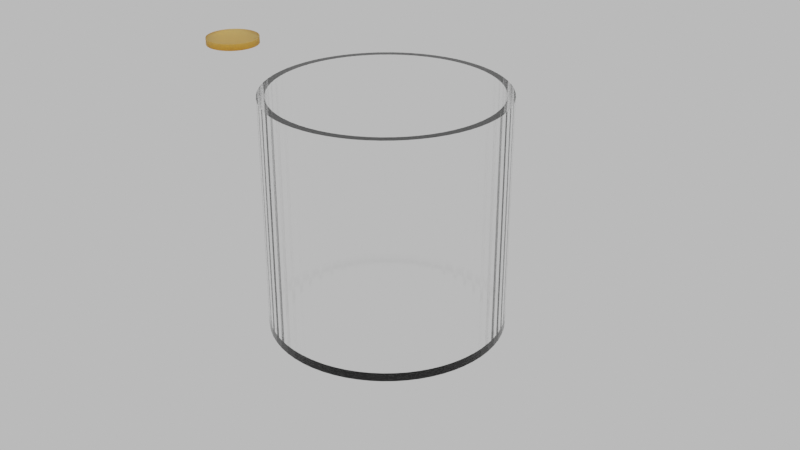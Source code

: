 # Source: jar.blend  (saved by Blender 3.6.13; exported with 4.5.12 LTS)
import bpy
from mathutils import Matrix  # noqa: F401  (used for matrix-valued properties, if any)

bpy.ops.wm.read_factory_settings(use_empty=True)
scene = bpy.context.scene
scene.name = 'Scene'

# ---- collections
col_collection = bpy.data.collections.new('Collection'); scene.collection.children.link(col_collection)

# ---- materials (node trees are filled in below, after node groups)
mat_material_001 = bpy.data.materials.new('Material.001')
mat_material_002 = bpy.data.materials.new('Material.002')

# ---- material node trees
mat_material_001.use_nodes = True; mat_material_001.node_tree.nodes.clear()
_N = mat_material_001.node_tree.nodes; _L = mat_material_001.node_tree.links
n0 = _N.new('ShaderNodeOutputMaterial'); n0.name = 'Material Output'; n0.location = (300, 300)
n1 = _N.new('ShaderNodeBsdfGlass'); n1.name = 'Glass BSDF'; n1.location = (10, 300)
n1.distribution = 'BECKMANN'
n1.inputs[1].default_value = 0.09928
n1.inputs[2].default_value = 1.45
_L.new(n1.outputs[0], n0.inputs[0])
n0.is_active_output = True
mat_material_002.use_nodes = True; mat_material_002.node_tree.nodes.clear()
_N = mat_material_002.node_tree.nodes; _L = mat_material_002.node_tree.links
n0 = _N.new('ShaderNodeOutputMaterial'); n0.name = 'Material Output'; n0.location = (300, 300)
n1 = _N.new('ShaderNodeBsdfGlass'); n1.name = 'Glass BSDF'; n1.location = (10, 300)
n1.distribution = 'BECKMANN'
n1.inputs[0].default_value = (1.0, 0.8199, 0.4795, 1.0)
n1.inputs[1].default_value = 0.5
n1.inputs[2].default_value = 1.45
_L.new(n1.outputs[0], n0.inputs[0])
n0.is_active_output = True

# ---- world
world_world = bpy.data.worlds.new('World'); scene.world = world_world
world_world.use_nodes = True; world_world.node_tree.nodes.clear()
_N = world_world.node_tree.nodes; _L = world_world.node_tree.links
n0 = _N.new('ShaderNodeOutputWorld'); n0.name = 'World Output'; n0.location = (300, 300)
n1 = _N.new('ShaderNodeBackground'); n1.name = 'Background'; n1.location = (10, 300)
n2 = _N.new('ShaderNodeHueSaturation'); n2.name = 'Hue/Saturation/Value'; n2.location = (-180, 262)
n2.inputs[4].default_value = (0.6098, 0.6098, 0.6098, 1.0)
_L.new(n1.outputs[0], n0.inputs[0])
_L.new(n2.outputs[0], n1.inputs[0])
n0.is_active_output = True
world_world.color = (0.05088, 0.05088, 0.05088)
world_world.use_sun_shadow = False
world_world.sun_shadow_jitter_overblur = 0.0

# ---- cameras
cam_camera = bpy.data.cameras.new('Camera')
cam_camera.clip_end = 100.0
cam_camera.ortho_scale = 7.314

# ---- lights
light_light = bpy.data.lights.new('Light', 'POINT')
light_light.transmission_factor = 0.0
light_light.energy = 1000.0
light_light.shadow_soft_size = 0.1
light_light.shadow_maximum_resolution = 0.006
light_light.use_absolute_resolution = True

# ---- meshes
me_cylinder_001 = bpy.data.meshes.new('Cylinder.001')
me_cylinder_001.from_pydata([(0.0, 0.1, -0.1), (0.0, 0.1, 0.1), (0.009802, 0.09952, -0.1), (0.009802, 0.09952, 0.1), (0.01951, 0.09808, -0.1), (0.01951, 0.09808, 0.1), (0.02903, 0.09569, -0.1), (0.02903, 0.09569, 0.1), (0.03827, 0.09239, -0.1), (0.03827, 0.09239, 0.1), (0.04714, 0.08819, -0.1), (0.04714, 0.08819, 0.1), (0.05556, 0.08315, -0.1), (0.05556, 0.08315, 0.1), (0.06344, 0.0773, -0.1), (0.06344, 0.0773, 0.1), (0.07071, 0.07071, -0.1), (0.07071, 0.07071, 0.1), (0.0773, 0.06344, -0.1), (0.0773, 0.06344, 0.1), (0.08315, 0.05556, -0.1), (0.08315, 0.05556, 0.1), (0.08819, 0.04714, -0.1), (0.08819, 0.04714, 0.1), (0.09239, 0.03827, -0.1), (0.09239, 0.03827, 0.1), (0.09569, 0.02903, -0.1), (0.09569, 0.02903, 0.1), (0.09808, 0.01951, -0.1), (0.09808, 0.01951, 0.1), (0.09952, 0.009802, -0.1), (0.09952, 0.009802, 0.1), (0.1, 0.0, -0.1), (0.1, 0.0, 0.1), (0.09952, -0.009802, -0.1), (0.09952, -0.009802, 0.1), (0.09808, -0.01951, -0.1), (0.09808, -0.01951, 0.1), (0.09569, -0.02903, -0.1), (0.09569, -0.02903, 0.1), (0.09239, -0.03827, -0.1), (0.09239, -0.03827, 0.1), (0.08819, -0.04714, -0.1), (0.08819, -0.04714, 0.1), (0.08315, -0.05556, -0.1), (0.08315, -0.05556, 0.1), (0.0773, -0.06344, -0.1), (0.0773, -0.06344, 0.1), (0.07071, -0.07071, -0.1), (0.07071, -0.07071, 0.1), (0.06344, -0.0773, -0.1), (0.06344, -0.0773, 0.1), (0.05556, -0.08315, -0.1), (0.05556, -0.08315, 0.1), (0.04714, -0.08819, -0.1), (0.04714, -0.08819, 0.1), (0.03827, -0.09239, -0.1), (0.03827, -0.09239, 0.1), (0.02903, -0.09569, -0.1), (0.02903, -0.09569, 0.1), (0.01951, -0.09808, -0.1), (0.01951, -0.09808, 0.1), (0.009802, -0.09952, -0.1), (0.009802, -0.09952, 0.1), (0.0, -0.1, -0.1), (0.0, -0.1, 0.1), (-0.009802, -0.09952, -0.1), (-0.009802, -0.09952, 0.1), (-0.01951, -0.09808, -0.1), (-0.01951, -0.09808, 0.1), (-0.02903, -0.09569, -0.1), (-0.02903, -0.09569, 0.1), (-0.03827, -0.09239, -0.1), (-0.03827, -0.09239, 0.1), (-0.04714, -0.08819, -0.1), (-0.04714, -0.08819, 0.1), (-0.05556, -0.08315, -0.1), (-0.05556, -0.08315, 0.1), (-0.06344, -0.0773, -0.1), (-0.06344, -0.0773, 0.1), (-0.07071, -0.07071, -0.1), (-0.07071, -0.07071, 0.1), (-0.0773, -0.06344, -0.1), (-0.0773, -0.06344, 0.1), (-0.08315, -0.05556, -0.1), (-0.08315, -0.05556, 0.1), (-0.08819, -0.04714, -0.1), (-0.08819, -0.04714, 0.1), (-0.09239, -0.03827, -0.1), (-0.09239, -0.03827, 0.1), (-0.09569, -0.02903, -0.1), (-0.09569, -0.02903, 0.1), (-0.09808, -0.01951, -0.1), (-0.09808, -0.01951, 0.1), (-0.09952, -0.009802, -0.1), (-0.09952, -0.009802, 0.1), (-0.1, 0.0, -0.1), (-0.1, 0.0, 0.1), (-0.09952, 0.009802, -0.1), (-0.09952, 0.009802, 0.1), (-0.09808, 0.01951, -0.1), (-0.09808, 0.01951, 0.1), (-0.09569, 0.02903, -0.1), (-0.09569, 0.02903, 0.1), (-0.09239, 0.03827, -0.1), (-0.09239, 0.03827, 0.1), (-0.08819, 0.04714, -0.1), (-0.08819, 0.04714, 0.1), (-0.08315, 0.05556, -0.1), (-0.08315, 0.05556, 0.1), (-0.0773, 0.06344, -0.1), (-0.0773, 0.06344, 0.1), (-0.07071, 0.07071, -0.1), (-0.07071, 0.07071, 0.1), (-0.06344, 0.0773, -0.1), (-0.06344, 0.0773, 0.1), (-0.05556, 0.08315, -0.1), (-0.05556, 0.08315, 0.1), (-0.04714, 0.08819, -0.1), (-0.04714, 0.08819, 0.1), (-0.03827, 0.09239, -0.1), (-0.03827, 0.09239, 0.1), (-0.02903, 0.09569, -0.1), (-0.02903, 0.09569, 0.1), (-0.01951, 0.09808, -0.1), (-0.01951, 0.09808, 0.1), (-0.009802, 0.09952, -0.1), (-0.009802, 0.09952, 0.1), (-0.009174, 0.09314, -0.09524), (-0.01826, 0.09179, -0.09524), (-0.02717, 0.08956, -0.09524), (-0.03582, 0.08647, -0.09524), (-0.04412, 0.08254, -0.09524), (-0.052, 0.07782, -0.09524), (-0.05937, 0.07235, -0.09524), (-0.06618, 0.06618, -0.09524), (-0.07235, 0.05937, -0.09524), (-0.07782, 0.052, -0.09524), (-0.08254, 0.04412, -0.09524), (-0.08647, 0.03582, -0.09524), (-0.08956, 0.02717, -0.09524), (-0.09179, 0.01826, -0.09524), (-0.09314, 0.009174, -0.09524), (-0.09359, 0.0, -0.09524), (-0.09314, -0.009174, -0.09524), (-0.09179, -0.01826, -0.09524), (-0.08956, -0.02717, -0.09524), (-0.08647, -0.03582, -0.09524), (-0.08254, -0.04412, -0.09524), (-0.07782, -0.052, -0.09524), (-0.07235, -0.05937, -0.09524), (-0.06618, -0.06618, -0.09524), (-0.05937, -0.07235, -0.09524), (-0.052, -0.07782, -0.09524), (-0.04412, -0.08254, -0.09524), (-0.03582, -0.08647, -0.09524), (-0.02717, -0.08956, -0.09524), (-0.01826, -0.09179, -0.09524), (-0.009174, -0.09314, -0.09524), (0.0, -0.09359, -0.09524), (0.009174, -0.09314, -0.09524), (0.01826, -0.09179, -0.09524), (0.02717, -0.08956, -0.09524), (0.03582, -0.08647, -0.09524), (0.04412, -0.08254, -0.09524), (0.052, -0.07782, -0.09524), (0.05937, -0.07235, -0.09524), (0.06618, -0.06618, -0.09524), (0.07235, -0.05937, -0.09524), (0.07782, -0.052, -0.09524), (0.08254, -0.04412, -0.09524), (0.08647, -0.03582, -0.09524), (0.08956, -0.02717, -0.09524), (0.09179, -0.01826, -0.09524), (0.09314, -0.009174, -0.09524), (0.09359, 0.0, -0.09524), (0.09314, 0.009174, -0.09524), (0.09179, 0.01826, -0.09524), (0.08956, 0.02717, -0.09524), (0.08647, 0.03582, -0.09524), (0.08254, 0.04412, -0.09524), (0.07782, 0.052, -0.09524), (0.07235, 0.05937, -0.09524), (0.06618, 0.06618, -0.09524), (0.05937, 0.07235, -0.09524), (0.052, 0.07782, -0.09524), (0.04412, 0.08254, -0.09524), (0.03582, 0.08647, -0.09524), (0.02717, 0.08956, -0.09524), (0.01826, 0.09179, -0.09524), (0.009174, 0.09314, -0.09524), (0.0, 0.09359, -0.09524), (0.009174, 0.09314, 0.1), (0.009802, 0.09952, 0.1), (0.0, 0.1, 0.1), (0.0, 0.09359, 0.1), (0.01826, 0.09179, 0.1), (0.01951, 0.09808, 0.1), (0.02717, 0.08956, 0.1), (0.02903, 0.09569, 0.1), (0.03582, 0.08647, 0.1), (0.03827, 0.09239, 0.1), (0.04412, 0.08254, 0.1), (0.04714, 0.08819, 0.1), (0.052, 0.07782, 0.1), (0.05556, 0.08315, 0.1), (0.05937, 0.07235, 0.1), (0.06344, 0.0773, 0.1), (0.06618, 0.06618, 0.1), (0.07071, 0.07071, 0.1), (0.07235, 0.05937, 0.1), (0.0773, 0.06344, 0.1), (0.07782, 0.052, 0.1), (0.08315, 0.05556, 0.1), (0.08254, 0.04412, 0.1), (0.08819, 0.04714, 0.1), (0.08647, 0.03582, 0.1), (0.09239, 0.03827, 0.1), (0.08956, 0.02717, 0.1), (0.09569, 0.02903, 0.1), (0.09179, 0.01826, 0.1), (0.09808, 0.01951, 0.1), (0.09314, 0.009174, 0.1), (0.09952, 0.009802, 0.1), (0.09359, 0.0, 0.1), (0.1, 0.0, 0.1), (0.09314, -0.009174, 0.1), (0.09952, -0.009802, 0.1), (0.09179, -0.01826, 0.1), (0.09808, -0.01951, 0.1), (0.08956, -0.02717, 0.1), (0.09569, -0.02903, 0.1), (0.08647, -0.03582, 0.1), (0.09239, -0.03827, 0.1), (0.08254, -0.04412, 0.1), (0.08819, -0.04714, 0.1), (0.07782, -0.052, 0.1), (0.08315, -0.05556, 0.1), (0.07235, -0.05937, 0.1), (0.0773, -0.06344, 0.1), (0.06618, -0.06618, 0.1), (0.07071, -0.07071, 0.1), (0.05937, -0.07235, 0.1), (0.06344, -0.0773, 0.1), (0.052, -0.07782, 0.1), (0.05556, -0.08315, 0.1), (0.04412, -0.08254, 0.1), (0.04714, -0.08819, 0.1), (0.03582, -0.08647, 0.1), (0.03827, -0.09239, 0.1), (0.02717, -0.08956, 0.1), (0.02903, -0.09569, 0.1), (0.01826, -0.09179, 0.1), (0.01951, -0.09808, 0.1), (0.009174, -0.09314, 0.1), (0.009802, -0.09952, 0.1), (0.0, -0.09359, 0.1), (0.0, -0.1, 0.1), (-0.009174, -0.09314, 0.1), (-0.009802, -0.09952, 0.1), (-0.01826, -0.09179, 0.1), (-0.01951, -0.09808, 0.1), (-0.02717, -0.08956, 0.1), (-0.02903, -0.09569, 0.1), (-0.03582, -0.08647, 0.1), (-0.03827, -0.09239, 0.1), (-0.04412, -0.08254, 0.1), (-0.04714, -0.08819, 0.1), (-0.052, -0.07782, 0.1), (-0.05556, -0.08315, 0.1), (-0.05937, -0.07235, 0.1), (-0.06344, -0.0773, 0.1), (-0.06618, -0.06618, 0.1), (-0.07071, -0.07071, 0.1), (-0.07235, -0.05937, 0.1), (-0.0773, -0.06344, 0.1), (-0.07782, -0.052, 0.1), (-0.08315, -0.05556, 0.1), (-0.08254, -0.04412, 0.1), (-0.08819, -0.04714, 0.1), (-0.08647, -0.03582, 0.1), (-0.09239, -0.03827, 0.1), (-0.08956, -0.02717, 0.1), (-0.09569, -0.02903, 0.1), (-0.09179, -0.01826, 0.1), (-0.09808, -0.01951, 0.1), (-0.09314, -0.009174, 0.1), (-0.09952, -0.009802, 0.1), (-0.09359, 0.0, 0.1), (-0.1, 0.0, 0.1), (-0.09314, 0.009174, 0.1), (-0.09952, 0.009802, 0.1), (-0.09179, 0.01826, 0.1), (-0.09808, 0.01951, 0.1), (-0.08956, 0.02717, 0.1), (-0.09569, 0.02903, 0.1), (-0.08647, 0.03582, 0.1), (-0.09239, 0.03827, 0.1), (-0.08254, 0.04412, 0.1), (-0.08819, 0.04714, 0.1), (-0.07782, 0.052, 0.1), (-0.08315, 0.05556, 0.1), (-0.07235, 0.05937, 0.1), (-0.0773, 0.06344, 0.1), (-0.06618, 0.06618, 0.1), (-0.07071, 0.07071, 0.1), (-0.05937, 0.07235, 0.1), (-0.06344, 0.0773, 0.1), (-0.052, 0.07782, 0.1), (-0.05556, 0.08315, 0.1), (-0.04412, 0.08254, 0.1), (-0.04714, 0.08819, 0.1), (-0.03582, 0.08647, 0.1), (-0.03827, 0.09239, 0.1), (-0.02717, 0.08956, 0.1), (-0.02903, 0.09569, 0.1), (-0.01826, 0.09179, 0.1), (-0.01951, 0.09808, 0.1), (-0.009174, 0.09314, 0.1), (-0.009802, 0.09952, 0.1)], [], [(0, 1, 3, 2), (2, 3, 5, 4), (4, 5, 7, 6), (6, 7, 9, 8), (8, 9, 11, 10), (10, 11, 13, 12), (12, 13, 15, 14), (14, 15, 17, 16), (16, 17, 19, 18), (18, 19, 21, 20), (20, 21, 23, 22), (22, 23, 25, 24), (24, 25, 27, 26), (26, 27, 29, 28), (28, 29, 31, 30), (30, 31, 33, 32), (32, 33, 35, 34), (34, 35, 37, 36), (36, 37, 39, 38), (38, 39, 41, 40), (40, 41, 43, 42), (42, 43, 45, 44), (44, 45, 47, 46), (46, 47, 49, 48), (48, 49, 51, 50), (50, 51, 53, 52), (52, 53, 55, 54), (54, 55, 57, 56), (56, 57, 59, 58), (58, 59, 61, 60), (60, 61, 63, 62), (62, 63, 65, 64), (64, 65, 67, 66), (66, 67, 69, 68), (68, 69, 71, 70), (70, 71, 73, 72), (72, 73, 75, 74), (74, 75, 77, 76), (76, 77, 79, 78), (78, 79, 81, 80), (80, 81, 83, 82), (82, 83, 85, 84), (84, 85, 87, 86), (86, 87, 89, 88), (88, 89, 91, 90), (90, 91, 93, 92), (92, 93, 95, 94), (94, 95, 97, 96), (96, 97, 99, 98), (98, 99, 101, 100), (100, 101, 103, 102), (102, 103, 105, 104), (104, 105, 107, 106), (106, 107, 109, 108), (108, 109, 111, 110), (110, 111, 113, 112), (112, 113, 115, 114), (114, 115, 117, 116), (116, 117, 119, 118), (118, 119, 121, 120), (120, 121, 123, 122), (122, 123, 125, 124), (63, 61, 253, 255), (124, 125, 127, 126), (126, 127, 1, 0), (0, 2, 4, 6, 8, 10, 12, 14, 16, 18, 20, 22, 24, 26, 28, 30, 32, 34, 36, 38, 40, 42, 44, 46, 48, 50, 52, 54, 56, 58, 60, 62, 64, 66, 68, 70, 72, 74, 76, 78, 80, 82, 84, 86, 88, 90, 92, 94, 96, 98, 100, 102, 104, 106, 108, 110, 112, 114, 116, 118, 120, 122, 124, 126), (5, 3, 193, 197), (11, 9, 201, 203), (81, 79, 271, 273), (29, 27, 219, 221), (99, 97, 289, 291), (47, 45, 237, 239), (117, 115, 307, 309), (65, 63, 255, 257), (13, 11, 203, 205), (83, 81, 273, 275), (31, 29, 221, 223), (101, 99, 291, 293), (49, 47, 239, 241), (119, 117, 309, 311), (67, 65, 257, 259), (15, 13, 205, 207), (85, 83, 275, 277), (33, 31, 223, 225), (103, 101, 293, 295), (51, 49, 241, 243), (121, 119, 311, 313), (69, 67, 259, 261), (17, 15, 207, 209), (87, 85, 277, 279), (35, 33, 225, 227), (105, 103, 295, 297), (53, 51, 243, 245), (123, 121, 313, 315), (71, 69, 261, 263), (19, 17, 209, 211), (89, 87, 279, 281), (37, 35, 227, 229), (107, 105, 297, 299), (55, 53, 245, 247), (125, 123, 315, 317), (73, 71, 263, 265), (21, 19, 211, 213), (91, 89, 281, 283), (39, 37, 229, 231), (109, 107, 299, 301), (212, 210, 182, 181), (57, 55, 247, 249), (127, 125, 317, 319), (75, 73, 265, 267), (23, 21, 213, 215), (93, 91, 283, 285), (41, 39, 231, 233), (111, 109, 301, 303), (59, 57, 249, 251), (190, 191, 128, 129, 130, 131, 132, 133, 134, 135, 136, 137, 138, 139, 140, 141, 142, 143, 144, 145, 146, 147, 148, 149, 150, 151, 152, 153, 154, 155, 156, 157, 158, 159, 160, 161, 162, 163, 164, 165, 166, 167, 168, 169, 170, 171, 172, 173, 174, 175, 176, 177, 178, 179, 180, 181, 182, 183, 184, 185, 186, 187, 188, 189), (1, 127, 319, 194), (77, 75, 267, 269), (25, 23, 215, 217), (95, 93, 285, 287), (43, 41, 233, 235), (113, 111, 303, 305), (61, 59, 251, 253), (7, 5, 197, 199), (9, 7, 199, 201), (79, 77, 269, 271), (27, 25, 217, 219), (97, 95, 287, 289), (45, 43, 235, 237), (115, 113, 305, 307), (193, 194, 195, 192), (197, 193, 192, 196), (199, 197, 196, 198), (201, 199, 198, 200), (203, 201, 200, 202), (205, 203, 202, 204), (207, 205, 204, 206), (209, 207, 206, 208), (211, 209, 208, 210), (213, 211, 210, 212), (215, 213, 212, 214), (217, 215, 214, 216), (219, 217, 216, 218), (221, 219, 218, 220), (223, 221, 220, 222), (225, 223, 222, 224), (227, 225, 224, 226), (229, 227, 226, 228), (231, 229, 228, 230), (233, 231, 230, 232), (235, 233, 232, 234), (237, 235, 234, 236), (239, 237, 236, 238), (241, 239, 238, 240), (243, 241, 240, 242), (245, 243, 242, 244), (247, 245, 244, 246), (249, 247, 246, 248), (251, 249, 248, 250), (253, 251, 250, 252), (255, 253, 252, 254), (257, 255, 254, 256), (259, 257, 256, 258), (261, 259, 258, 260), (263, 261, 260, 262), (265, 263, 262, 264), (267, 265, 264, 266), (269, 267, 266, 268), (271, 269, 268, 270), (273, 271, 270, 272), (275, 273, 272, 274), (277, 275, 274, 276), (279, 277, 276, 278), (281, 279, 278, 280), (283, 281, 280, 282), (285, 283, 282, 284), (287, 285, 284, 286), (289, 287, 286, 288), (291, 289, 288, 290), (293, 291, 290, 292), (295, 293, 292, 294), (297, 295, 294, 296), (299, 297, 296, 298), (301, 299, 298, 300), (303, 301, 300, 302), (305, 303, 302, 304), (307, 305, 304, 306), (309, 307, 306, 308), (311, 309, 308, 310), (313, 311, 310, 312), (315, 313, 312, 314), (317, 315, 314, 316), (319, 317, 316, 318), (194, 319, 318, 195), (3, 1, 194, 193), (282, 280, 147, 146), (230, 228, 173, 172), (300, 298, 138, 137), (248, 246, 164, 163), (318, 316, 129, 128), (196, 192, 190, 189), (266, 264, 155, 154), (214, 212, 181, 180), (284, 282, 146, 145), (195, 318, 128, 191), (232, 230, 172, 171), (302, 300, 137, 136), (250, 248, 163, 162), (198, 196, 189, 188), (268, 266, 154, 153), (216, 214, 180, 179), (286, 284, 145, 144), (234, 232, 171, 170), (304, 302, 136, 135), (252, 250, 162, 161), (200, 198, 188, 187), (270, 268, 153, 152), (218, 216, 179, 178), (288, 286, 144, 143), (236, 234, 170, 169), (306, 304, 135, 134), (254, 252, 161, 160), (202, 200, 187, 186), (272, 270, 152, 151), (220, 218, 178, 177), (290, 288, 143, 142), (238, 236, 169, 168), (308, 306, 134, 133), (256, 254, 160, 159), (204, 202, 186, 185), (274, 272, 151, 150), (222, 220, 177, 176), (292, 290, 142, 141), (240, 238, 168, 167), (310, 308, 133, 132), (258, 256, 159, 158), (206, 204, 185, 184), (276, 274, 150, 149), (224, 222, 176, 175), (294, 292, 141, 140), (242, 240, 167, 166), (312, 310, 132, 131), (260, 258, 158, 157), (208, 206, 184, 183), (278, 276, 149, 148), (226, 224, 175, 174), (296, 294, 140, 139), (244, 242, 166, 165), (314, 312, 131, 130), (262, 260, 157, 156), (210, 208, 183, 182), (280, 278, 148, 147), (228, 226, 174, 173), (298, 296, 139, 138), (246, 244, 165, 164), (316, 314, 130, 129), (192, 195, 191, 190), (264, 262, 156, 155)])
_uv = me_cylinder_001.uv_layers.new(name='UVMap')
_uv.uv.foreach_set('vector', [1.0, 0.5, 1.0, 1.0, 0.9844, 1.0, 0.9844, 0.5, 0.9844, 0.5, 0.9844, 1.0, 0.9688, 1.0, 0.9688, 0.5, 0.9688, 0.5, 0.9688, 1.0, 0.9531, 1.0, 0.9531, 0.5, 0.9531, 0.5, 0.9531, 1.0, 0.9375, 1.0, 0.9375, 0.5, 0.9375, 0.5, 0.9375, 1.0, 0.9219, 1.0, 0.9219, 0.5, 0.9219, 0.5, 0.9219, 1.0, 0.9062, 1.0, 0.9062, 0.5, 0.9062, 0.5, 0.9062, 1.0, 0.8906, 1.0, 0.8906, 0.5, 0.8906, 0.5, 0.8906, 1.0, 0.875, 1.0, 0.875, 0.5, 0.875, 0.5, 0.875, 1.0, 0.8594, 1.0, 0.8594, 0.5, 0.8594, 0.5, 0.8594, 1.0, 0.8438, 1.0, 0.8438, 0.5, 0.8438, 0.5, 0.8438, 1.0, 0.8281, 1.0, 0.8281, 0.5, 0.8281, 0.5, 0.8281, 1.0, 0.8125, 1.0, 0.8125, 0.5, 0.8125, 0.5, 0.8125, 1.0, 0.7969, 1.0, 0.7969, 0.5, 0.7969, 0.5, 0.7969, 1.0, 0.7812, 1.0, 0.7812, 0.5, 0.7812, 0.5, 0.7812, 1.0, 0.7656, 1.0, 0.7656, 0.5, 0.7656, 0.5, 0.7656, 1.0, 0.75, 1.0, 0.75, 0.5, 0.75, 0.5, 0.75, 1.0, 0.7344, 1.0, 0.7344, 0.5, 0.7344, 0.5, 0.7344, 1.0, 0.7188, 1.0, 0.7188, 0.5, 0.7188, 0.5, 0.7188, 1.0, 0.7031, 1.0, 0.7031, 0.5, 0.7031, 0.5, 0.7031, 1.0, 0.6875, 1.0, 0.6875, 0.5, 0.6875, 0.5, 0.6875, 1.0, 0.6719, 1.0, 0.6719, 0.5, 0.6719, 0.5, 0.6719, 1.0, 0.6562, 1.0, 0.6562, 0.5, 0.6562, 0.5, 0.6562, 1.0, 0.6406, 1.0, 0.6406, 0.5, 0.6406, 0.5, 0.6406, 1.0, 0.625, 1.0, 0.625, 0.5, 0.625, 0.5, 0.625, 1.0, 0.6094, 1.0, 0.6094, 0.5, 0.6094, 0.5, 0.6094, 1.0, 0.5938, 1.0, 0.5938, 0.5, 0.5938, 0.5, 0.5938, 1.0, 0.5781, 1.0, 0.5781, 0.5, 0.5781, 0.5, 0.5781, 1.0, 0.5625, 1.0, 0.5625, 0.5, 0.5625, 0.5, 0.5625, 1.0, 0.5469, 1.0, 0.5469, 0.5, 0.5469, 0.5, 0.5469, 1.0, 0.5312, 1.0, 0.5312, 0.5, 0.5312, 0.5, 0.5312, 1.0, 0.5156, 1.0, 0.5156, 0.5, 0.5156, 0.5, 0.5156, 1.0, 0.5, 1.0, 0.5, 0.5, 0.5, 0.5, 0.5, 1.0, 0.4844, 1.0, 0.4844, 0.5, 0.4844, 0.5, 0.4844, 1.0, 0.4688, 1.0, 0.4688, 0.5, 0.4688, 0.5, 0.4688, 1.0, 0.4531, 1.0, 0.4531, 0.5, 0.4531, 0.5, 0.4531, 1.0, 0.4375, 1.0, 0.4375, 0.5, 0.4375, 0.5, 0.4375, 1.0, 0.4219, 1.0, 0.4219, 0.5, 0.4219, 0.5, 0.4219, 1.0, 0.4062, 1.0, 0.4062, 0.5, 0.4062, 0.5, 0.4062, 1.0, 0.3906, 1.0, 0.3906, 0.5, 0.3906, 0.5, 0.3906, 1.0, 0.375, 1.0, 0.375, 0.5, 0.375, 0.5, 0.375, 1.0, 0.3594, 1.0, 0.3594, 0.5, 0.3594, 0.5, 0.3594, 1.0, 0.3438, 1.0, 0.3438, 0.5, 0.3438, 0.5, 0.3438, 1.0, 0.3281, 1.0, 0.3281, 0.5, 0.3281, 0.5, 0.3281, 1.0, 0.3125, 1.0, 0.3125, 0.5, 0.3125, 0.5, 0.3125, 1.0, 0.2969, 1.0, 0.2969, 0.5, 0.2969, 0.5, 0.2969, 1.0, 0.2812, 1.0, 0.2812, 0.5, 0.2812, 0.5, 0.2812, 1.0, 0.2656, 1.0, 0.2656, 0.5, 0.2656, 0.5, 0.2656, 1.0, 0.25, 1.0, 0.25, 0.5, 0.25, 0.5, 0.25, 1.0, 0.2344, 1.0, 0.2344, 0.5, 0.2344, 0.5, 0.2344, 1.0, 0.2188, 1.0, 0.2188, 0.5, 0.2188, 0.5, 0.2188, 1.0, 0.2031, 1.0, 0.2031, 0.5, 0.2031, 0.5, 0.2031, 1.0, 0.1875, 1.0, 0.1875, 0.5, 0.1875, 0.5, 0.1875, 1.0, 0.1719, 1.0, 0.1719, 0.5, 0.1719, 0.5, 0.1719, 1.0, 0.1562, 1.0, 0.1562, 0.5, 0.1562, 0.5, 0.1562, 1.0, 0.1406, 1.0, 0.1406, 0.5, 0.1406, 0.5, 0.1406, 1.0, 0.125, 1.0, 0.125, 0.5, 0.125, 0.5, 0.125, 1.0, 0.1094, 1.0, 0.1094, 0.5, 0.1094, 0.5, 0.1094, 1.0, 0.09375, 1.0, 0.09375, 0.5, 0.09375, 0.5, 0.09375, 1.0, 0.07812, 1.0, 0.07812, 0.5, 0.07812, 0.5, 0.07812, 1.0, 0.0625, 1.0, 0.0625, 0.5, 0.0625, 0.5, 0.0625, 1.0, 0.04688, 1.0, 0.04688, 0.5, 0.04688, 0.5, 0.04688, 1.0, 0.03125, 1.0, 0.03125, 0.5, 0.5156, 1.0, 0.5312, 1.0, 0.5312, 1.0, 0.5156, 1.0, 0.03125, 0.5, 0.03125, 1.0, 0.01562, 1.0, 0.01562, 0.5, 0.01562, 0.5, 0.01562, 1.0, 0.0, 1.0, 0.0, 0.5, 0.75, 0.49, 0.7735, 0.4888, 0.7968, 0.4854, 0.8197, 0.4797, 0.8418, 0.4717, 0.8631, 0.4617, 0.8833, 0.4496, 0.9023, 0.4355, 0.9197, 0.4197, 0.9355, 0.4023, 0.9496, 0.3833, 0.9617, 0.3631, 0.9717, 0.3418, 0.9797, 0.3197, 0.9854, 0.2968, 0.9888, 0.2735, 0.99, 0.25, 0.9888, 0.2265, 0.9854, 0.2032, 0.9797, 0.1803, 0.9717, 0.1582, 0.9617, 0.1369, 0.9496, 0.1167, 0.9355, 0.09775, 0.9197, 0.08029, 0.9023, 0.06448, 0.8833, 0.05045, 0.8631, 0.03834, 0.8418, 0.02827, 0.8197, 0.02033, 0.7968, 0.01461, 0.7735, 0.01116, 0.75, 0.01, 0.7265, 0.01116, 0.7032, 0.01461, 0.6803, 0.02033, 0.6582, 0.02827, 0.6369, 0.03834, 0.6167, 0.05045, 0.5977, 0.06448, 0.5803, 0.08029, 0.5645, 0.09775, 0.5504, 0.1167, 0.5383, 0.1369, 0.5283, 0.1582, 0.5203, 0.1803, 0.5146, 0.2032, 0.5112, 0.2265, 0.51, 0.25, 0.5112, 0.2735, 0.5146, 0.2968, 0.5203, 0.3197, 0.5283, 0.3418, 0.5383, 0.3631, 0.5504, 0.3833, 0.5645, 0.4023, 0.5803, 0.4197, 0.5977, 0.4355, 0.6167, 0.4496, 0.6369, 0.4617, 0.6582, 0.4717, 0.6803, 0.4797, 0.7032, 0.4854, 0.7265, 0.4888, 0.9688, 1.0, 0.9844, 1.0, 0.9844, 1.0, 0.9688, 1.0, 0.9219, 1.0, 0.9375, 1.0, 0.9375, 1.0, 0.9219, 1.0, 0.375, 1.0, 0.3906, 1.0, 0.3906, 1.0, 0.375, 1.0, 0.7812, 1.0, 0.7969, 1.0, 0.7969, 1.0, 0.7812, 1.0, 0.2344, 1.0, 0.25, 1.0, 0.25, 1.0, 0.2344, 1.0, 0.6406, 1.0, 0.6562, 1.0, 0.6562, 1.0, 0.6406, 1.0, 0.09375, 1.0, 0.1094, 1.0, 0.1094, 1.0, 0.09375, 1.0, 0.5, 1.0, 0.5156, 1.0, 0.5156, 1.0, 0.5, 1.0, 0.9062, 1.0, 0.9219, 1.0, 0.9219, 1.0, 0.9062, 1.0, 0.3594, 1.0, 0.375, 1.0, 0.375, 1.0, 0.3594, 1.0, 0.7656, 1.0, 0.7812, 1.0, 0.7812, 1.0, 0.7656, 1.0, 0.2188, 1.0, 0.2344, 1.0, 0.2344, 1.0, 0.2188, 1.0, 0.625, 1.0, 0.6406, 1.0, 0.6406, 1.0, 0.625, 1.0, 0.07812, 1.0, 0.09375, 1.0, 0.09375, 1.0, 0.07812, 1.0, 0.4844, 1.0, 0.5, 1.0, 0.5, 1.0, 0.4844, 1.0, 0.8906, 1.0, 0.9062, 1.0, 0.9062, 1.0, 0.8906, 1.0, 0.3438, 1.0, 0.3594, 1.0, 0.3594, 1.0, 0.3438, 1.0, 0.75, 1.0, 0.7656, 1.0, 0.7656, 1.0, 0.75, 1.0, 0.2031, 1.0, 0.2188, 1.0, 0.2188, 1.0, 0.2031, 1.0, 0.6094, 1.0, 0.625, 1.0, 0.625, 1.0, 0.6094, 1.0, 0.0625, 1.0, 0.07812, 1.0, 0.07812, 1.0, 0.0625, 1.0, 0.4688, 1.0, 0.4844, 1.0, 0.4844, 1.0, 0.4688, 1.0, 0.875, 1.0, 0.8906, 1.0, 0.8906, 1.0, 0.875, 1.0, 0.3281, 1.0, 0.3438, 1.0, 0.3438, 1.0, 0.3281, 1.0, 0.7344, 1.0, 0.75, 1.0, 0.75, 1.0, 0.7344, 1.0, 0.1875, 1.0, 0.2031, 1.0, 0.2031, 1.0, 0.1875, 1.0, 0.5938, 1.0, 0.6094, 1.0, 0.6094, 1.0, 0.5938, 1.0, 0.04688, 1.0, 0.0625, 1.0, 0.0625, 1.0, 0.04688, 1.0, 0.4531, 1.0, 0.4688, 1.0, 0.4688, 1.0, 0.4531, 1.0, 0.8594, 1.0, 0.875, 1.0, 0.875, 1.0, 0.8594, 1.0, 0.3125, 1.0, 0.3281, 1.0, 0.3281, 1.0, 0.3125, 1.0, 0.7188, 1.0, 0.7344, 1.0, 0.7344, 1.0, 0.7188, 1.0, 0.1719, 1.0, 0.1875, 1.0, 0.1875, 1.0, 0.1719, 1.0, 0.5781, 1.0, 0.5938, 1.0, 0.5938, 1.0, 0.5781, 1.0, 0.03125, 1.0, 0.04688, 1.0, 0.04688, 1.0, 0.03125, 1.0, 0.4375, 1.0, 0.4531, 1.0, 0.4531, 1.0, 0.4375, 1.0, 0.8438, 1.0, 0.8594, 1.0, 0.8594, 1.0, 0.8438, 1.0, 0.2969, 1.0, 0.3125, 1.0, 0.3125, 1.0, 0.2969, 1.0, 0.7031, 1.0, 0.7188, 1.0, 0.7188, 1.0, 0.7031, 1.0, 0.1562, 1.0, 0.1719, 1.0, 0.1719, 1.0, 0.1562, 1.0, 0.8443, 1.0, 0.8589, 1.0, 0.8589, 1.0, 0.8443, 1.0, 0.5625, 1.0, 0.5781, 1.0, 0.5781, 1.0, 0.5625, 1.0, 0.01562, 1.0, 0.03125, 1.0, 0.03125, 1.0, 0.01562, 1.0, 0.4219, 1.0, 0.4375, 1.0, 0.4375, 1.0, 0.4219, 1.0, 0.8281, 1.0, 0.8438, 1.0, 0.8438, 1.0, 0.8281, 1.0, 0.2812, 1.0, 0.2969, 1.0, 0.2969, 1.0, 0.2812, 1.0, 0.6875, 1.0, 0.7031, 1.0, 0.7031, 1.0, 0.6875, 1.0, 0.1406, 1.0, 0.1562, 1.0, 0.1562, 1.0, 0.1406, 1.0, 0.5469, 1.0, 0.5625, 1.0, 0.5625, 1.0, 0.5469, 1.0, 0.272, 0.4735, 0.25, 0.4746, 0.228, 0.4735, 0.2062, 0.4703, 0.1848, 0.4649, 0.164, 0.4575, 0.1441, 0.4481, 0.1252, 0.4368, 0.1075, 0.4236, 0.09117, 0.4088, 0.07637, 0.3925, 0.06323, 0.3748, 0.0519, 0.3559, 0.04248, 0.336, 0.03505, 0.3152, 0.0297, 0.2938, 0.02646, 0.272, 0.02538, 0.25, 0.02646, 0.228, 0.0297, 0.2062, 0.03505, 0.1848, 0.04248, 0.164, 0.0519, 0.1441, 0.06323, 0.1252, 0.07637, 0.1075, 0.09117, 0.09117, 0.1075, 0.07637, 0.1252, 0.06323, 0.1441, 0.0519, 0.164, 0.04248, 0.1848, 0.03505, 0.2062, 0.0297, 0.228, 0.02646, 0.25, 0.02538, 0.272, 0.02646, 0.2938, 0.0297, 0.3152, 0.03505, 0.336, 0.04248, 0.3559, 0.0519, 0.3748, 0.06323, 0.3925, 0.07637, 0.4088, 0.09117, 0.4236, 0.1075, 0.4368, 0.1252, 0.4481, 0.1441, 0.4575, 0.164, 0.4649, 0.1848, 0.4703, 0.2062, 0.4735, 0.228, 0.4746, 0.25, 0.4735, 0.272, 0.4703, 0.2938, 0.4649, 0.3152, 0.4575, 0.336, 0.4481, 0.3559, 0.4368, 0.3748, 0.4236, 0.3925, 0.4088, 0.4088, 0.3925, 0.4236, 0.3748, 0.4368, 0.3559, 0.4481, 0.336, 0.4575, 0.3152, 0.4649, 0.2938, 0.4703, 0.0, 1.0, 0.01562, 1.0, 0.01562, 1.0, 0.0, 1.0, 0.4062, 1.0, 0.4219, 1.0, 0.4219, 1.0, 0.4062, 1.0, 0.8125, 1.0, 0.8281, 1.0, 0.8281, 1.0, 0.8125, 1.0, 0.2656, 1.0, 0.2812, 1.0, 0.2812, 1.0, 0.2656, 1.0, 0.6719, 1.0, 0.6875, 1.0, 0.6875, 1.0, 0.6719, 1.0, 0.125, 1.0, 0.1406, 1.0, 0.1406, 1.0, 0.125, 1.0, 0.5312, 1.0, 0.5469, 1.0, 0.5469, 1.0, 0.5312, 1.0, 0.9531, 1.0, 0.9688, 1.0, 0.9688, 1.0, 0.9531, 1.0, 0.9375, 1.0, 0.9531, 1.0, 0.9531, 1.0, 0.9375, 1.0, 0.3906, 1.0, 0.4062, 1.0, 0.4062, 1.0, 0.3906, 1.0, 0.7969, 1.0, 0.8125, 1.0, 0.8125, 1.0, 0.7969, 1.0, 0.25, 1.0, 0.2656, 1.0, 0.2656, 1.0, 0.25, 1.0, 0.6562, 1.0, 0.6719, 1.0, 0.6719, 1.0, 0.6562, 1.0, 0.1094, 1.0, 0.125, 1.0, 0.125, 1.0, 0.1094, 1.0, 0.9844, 1.0, 1.0, 1.0, 0.9995, 1.0, 0.9849, 1.0, 0.9688, 1.0, 0.9844, 1.0, 0.9839, 1.0, 0.9693, 1.0, 0.9531, 1.0, 0.9688, 1.0, 0.9682, 1.0, 0.9536, 1.0, 0.9375, 1.0, 0.9531, 1.0, 0.9526, 1.0, 0.938, 1.0, 0.9219, 1.0, 0.9375, 1.0, 0.937, 1.0, 0.9224, 1.0, 0.9062, 1.0, 0.9219, 1.0, 0.9214, 1.0, 0.9068, 1.0, 0.8906, 1.0, 0.9062, 1.0, 0.9057, 1.0, 0.8911, 1.0, 0.875, 1.0, 0.8906, 1.0, 0.8901, 1.0, 0.8755, 1.0, 0.8594, 1.0, 0.875, 1.0, 0.8745, 1.0, 0.8599, 1.0, 0.8438, 1.0, 0.8594, 1.0, 0.8589, 1.0, 0.8443, 1.0, 0.8281, 1.0, 0.8438, 1.0, 0.8432, 1.0, 0.8286, 1.0, 0.8125, 1.0, 0.8281, 1.0, 0.8276, 1.0, 0.813, 1.0, 0.7969, 1.0, 0.8125, 1.0, 0.812, 1.0, 0.7974, 1.0, 0.7812, 1.0, 0.7969, 1.0, 0.7964, 1.0, 0.7818, 1.0, 0.7656, 1.0, 0.7812, 1.0, 0.7807, 1.0, 0.7661, 1.0, 0.75, 1.0, 0.7656, 1.0, 0.7651, 1.0, 0.7505, 1.0, 0.7344, 1.0, 0.75, 1.0, 0.7495, 1.0, 0.7349, 1.0, 0.7188, 1.0, 0.7344, 1.0, 0.7339, 1.0, 0.7193, 1.0, 0.7031, 1.0, 0.7188, 1.0, 0.7182, 1.0, 0.7036, 1.0, 0.6875, 1.0, 0.7031, 1.0, 0.7026, 1.0, 0.688, 1.0, 0.6719, 1.0, 0.6875, 1.0, 0.687, 1.0, 0.6724, 1.0, 0.6562, 1.0, 0.6719, 1.0, 0.6714, 1.0, 0.6568, 1.0, 0.6406, 1.0, 0.6562, 1.0, 0.6557, 1.0, 0.6411, 1.0, 0.625, 1.0, 0.6406, 1.0, 0.6401, 1.0, 0.6255, 1.0, 0.6094, 1.0, 0.625, 1.0, 0.6245, 1.0, 0.6099, 1.0, 0.5938, 1.0, 0.6094, 1.0, 0.6089, 1.0, 0.5943, 1.0, 0.5781, 1.0, 0.5938, 1.0, 0.5932, 1.0, 0.5786, 1.0, 0.5625, 1.0, 0.5781, 1.0, 0.5776, 1.0, 0.563, 1.0, 0.5469, 1.0, 0.5625, 1.0, 0.562, 1.0, 0.5474, 1.0, 0.5312, 1.0, 0.5469, 1.0, 0.5464, 1.0, 0.5318, 1.0, 0.5156, 1.0, 0.5312, 1.0, 0.5307, 1.0, 0.5161, 1.0, 0.5, 1.0, 0.5156, 1.0, 0.5151, 1.0, 0.5005, 1.0, 0.4844, 1.0, 0.5, 1.0, 0.4995, 1.0, 0.4849, 1.0, 0.4688, 1.0, 0.4844, 1.0, 0.4839, 1.0, 0.4693, 1.0, 0.4531, 1.0, 0.4688, 1.0, 0.4682, 1.0, 0.4536, 1.0, 0.4375, 1.0, 0.4531, 1.0, 0.4526, 1.0, 0.438, 1.0, 0.4219, 1.0, 0.4375, 1.0, 0.437, 1.0, 0.4224, 1.0, 0.4062, 1.0, 0.4219, 1.0, 0.4214, 1.0, 0.4068, 1.0, 0.3906, 1.0, 0.4062, 1.0, 0.4057, 1.0, 0.3911, 1.0, 0.375, 1.0, 0.3906, 1.0, 0.3901, 1.0, 0.3755, 1.0, 0.3594, 1.0, 0.375, 1.0, 0.3745, 1.0, 0.3599, 1.0, 0.3438, 1.0, 0.3594, 1.0, 0.3589, 1.0, 0.3443, 1.0, 0.3281, 1.0, 0.3438, 1.0, 0.3432, 1.0, 0.3286, 1.0, 0.3125, 1.0, 0.3281, 1.0, 0.3276, 1.0, 0.313, 1.0, 0.2969, 1.0, 0.3125, 1.0, 0.312, 1.0, 0.2974, 1.0, 0.2812, 1.0, 0.2969, 1.0, 0.2964, 1.0, 0.2818, 1.0, 0.2656, 1.0, 0.2812, 1.0, 0.2807, 1.0, 0.2661, 1.0, 0.25, 1.0, 0.2656, 1.0, 0.2651, 1.0, 0.2505, 1.0, 0.2344, 1.0, 0.25, 1.0, 0.2495, 1.0, 0.2349, 1.0, 0.2188, 1.0, 0.2344, 1.0, 0.2339, 1.0, 0.2193, 1.0, 0.2031, 1.0, 0.2188, 1.0, 0.2182, 1.0, 0.2036, 1.0, 0.1875, 1.0, 0.2031, 1.0, 0.2026, 1.0, 0.188, 1.0, 0.1719, 1.0, 0.1875, 1.0, 0.187, 1.0, 0.1724, 1.0, 0.1562, 1.0, 0.1719, 1.0, 0.1714, 1.0, 0.1568, 1.0, 0.1406, 1.0, 0.1562, 1.0, 0.1557, 1.0, 0.1411, 1.0, 0.125, 1.0, 0.1406, 1.0, 0.1401, 1.0, 0.1255, 1.0, 0.1094, 1.0, 0.125, 1.0, 0.1245, 1.0, 0.1099, 1.0, 0.09375, 1.0, 0.1094, 1.0, 0.1089, 1.0, 0.09425, 1.0, 0.07812, 1.0, 0.09375, 1.0, 0.09325, 1.0, 0.07863, 1.0, 0.0625, 1.0, 0.07812, 1.0, 0.07762, 1.0, 0.063, 1.0, 0.04688, 1.0, 0.0625, 1.0, 0.062, 1.0, 0.04738, 1.0, 0.03125, 1.0, 0.04688, 1.0, 0.04637, 1.0, 0.03175, 1.0, 0.01562, 1.0, 0.03125, 1.0, 0.03075, 1.0, 0.01613, 1.0, 0.0, 1.0, 0.01562, 1.0, 0.01512, 1.0, 0.0005006, 1.0, 0.9844, 1.0, 1.0, 1.0, 1.0, 1.0, 0.9844, 1.0, 0.2974, 1.0, 0.312, 1.0, 0.312, 1.0, 0.2974, 1.0, 0.7036, 1.0, 0.7182, 1.0, 0.7182, 1.0, 0.7036, 1.0, 0.1568, 1.0, 0.1714, 1.0, 0.1714, 1.0, 0.1568, 1.0, 0.563, 1.0, 0.5776, 1.0, 0.5776, 1.0, 0.563, 1.0, 0.01613, 1.0, 0.03075, 1.0, 0.03075, 1.0, 0.01613, 1.0, 0.9693, 1.0, 0.9839, 1.0, 0.9839, 1.0, 0.9693, 1.0, 0.4224, 1.0, 0.437, 1.0, 0.437, 1.0, 0.4224, 1.0, 0.8286, 1.0, 0.8432, 1.0, 0.8432, 1.0, 0.8286, 1.0, 0.2818, 1.0, 0.2964, 1.0, 0.2964, 1.0, 0.2818, 1.0, 0.0005006, 1.0, 0.01512, 1.0, 0.01512, 1.0, 0.0005006, 1.0, 0.688, 1.0, 0.7026, 1.0, 0.7026, 1.0, 0.688, 1.0, 0.1411, 1.0, 0.1557, 1.0, 0.1557, 1.0, 0.1411, 1.0, 0.5474, 1.0, 0.562, 1.0, 0.562, 1.0, 0.5474, 1.0, 0.9536, 1.0, 0.9682, 1.0, 0.9682, 1.0, 0.9536, 1.0, 0.4068, 1.0, 0.4214, 1.0, 0.4214, 1.0, 0.4068, 1.0, 0.813, 1.0, 0.8276, 1.0, 0.8276, 1.0, 0.813, 1.0, 0.2661, 1.0, 0.2807, 1.0, 0.2807, 1.0, 0.2661, 1.0, 0.6724, 1.0, 0.687, 1.0, 0.687, 1.0, 0.6724, 1.0, 0.1255, 1.0, 0.1401, 1.0, 0.1401, 1.0, 0.1255, 1.0, 0.5318, 1.0, 0.5464, 1.0, 0.5464, 1.0, 0.5318, 1.0, 0.938, 1.0, 0.9526, 1.0, 0.9526, 1.0, 0.938, 1.0, 0.3911, 1.0, 0.4057, 1.0, 0.4057, 1.0, 0.3911, 1.0, 0.7974, 1.0, 0.812, 1.0, 0.812, 1.0, 0.7974, 1.0, 0.2505, 1.0, 0.2651, 1.0, 0.2651, 1.0, 0.2505, 1.0, 0.6568, 1.0, 0.6714, 1.0, 0.6714, 1.0, 0.6568, 1.0, 0.1099, 1.0, 0.1245, 1.0, 0.1245, 1.0, 0.1099, 1.0, 0.5161, 1.0, 0.5307, 1.0, 0.5307, 1.0, 0.5161, 1.0, 0.9224, 1.0, 0.937, 1.0, 0.937, 1.0, 0.9224, 1.0, 0.3755, 1.0, 0.3901, 1.0, 0.3901, 1.0, 0.3755, 1.0, 0.7818, 1.0, 0.7964, 1.0, 0.7964, 1.0, 0.7818, 1.0, 0.2349, 1.0, 0.2495, 1.0, 0.2495, 1.0, 0.2349, 1.0, 0.6411, 1.0, 0.6557, 1.0, 0.6557, 1.0, 0.6411, 1.0, 0.09425, 1.0, 0.1089, 1.0, 0.1089, 1.0, 0.09425, 1.0, 0.5005, 1.0, 0.5151, 1.0, 0.5151, 1.0, 0.5005, 1.0, 0.9068, 1.0, 0.9214, 1.0, 0.9214, 1.0, 0.9068, 1.0, 0.3599, 1.0, 0.3745, 1.0, 0.3745, 1.0, 0.3599, 1.0, 0.7661, 1.0, 0.7807, 1.0, 0.7807, 1.0, 0.7661, 1.0, 0.2193, 1.0, 0.2339, 1.0, 0.2339, 1.0, 0.2193, 1.0, 0.6255, 1.0, 0.6401, 1.0, 0.6401, 1.0, 0.6255, 1.0, 0.07863, 1.0, 0.09325, 1.0, 0.09325, 1.0, 0.07863, 1.0, 0.4849, 1.0, 0.4995, 1.0, 0.4995, 1.0, 0.4849, 1.0, 0.8911, 1.0, 0.9057, 1.0, 0.9057, 1.0, 0.8911, 1.0, 0.3443, 1.0, 0.3589, 1.0, 0.3589, 1.0, 0.3443, 1.0, 0.7505, 1.0, 0.7651, 1.0, 0.7651, 1.0, 0.7505, 1.0, 0.2036, 1.0, 0.2182, 1.0, 0.2182, 1.0, 0.2036, 1.0, 0.6099, 1.0, 0.6245, 1.0, 0.6245, 1.0, 0.6099, 1.0, 0.063, 1.0, 0.07762, 1.0, 0.07762, 1.0, 0.063, 1.0, 0.4693, 1.0, 0.4839, 1.0, 0.4839, 1.0, 0.4693, 1.0, 0.8755, 1.0, 0.8901, 1.0, 0.8901, 1.0, 0.8755, 1.0, 0.3286, 1.0, 0.3432, 1.0, 0.3432, 1.0, 0.3286, 1.0, 0.7349, 1.0, 0.7495, 1.0, 0.7495, 1.0, 0.7349, 1.0, 0.188, 1.0, 0.2026, 1.0, 0.2026, 1.0, 0.188, 1.0, 0.5943, 1.0, 0.6089, 1.0, 0.6089, 1.0, 0.5943, 1.0, 0.04738, 1.0, 0.062, 1.0, 0.062, 1.0, 0.04738, 1.0, 0.4536, 1.0, 0.4682, 1.0, 0.4682, 1.0, 0.4536, 1.0, 0.8599, 1.0, 0.8745, 1.0, 0.8745, 1.0, 0.8599, 1.0, 0.313, 1.0, 0.3276, 1.0, 0.3276, 1.0, 0.313, 1.0, 0.7193, 1.0, 0.7339, 1.0, 0.7339, 1.0, 0.7193, 1.0, 0.1724, 1.0, 0.187, 1.0, 0.187, 1.0, 0.1724, 1.0, 0.5786, 1.0, 0.5932, 1.0, 0.5932, 1.0, 0.5786, 1.0, 0.03175, 1.0, 0.04637, 1.0, 0.04637, 1.0, 0.03175, 1.0, 0.9849, 1.0, 0.9995, 1.0, 0.9995, 1.0, 0.9849, 1.0, 0.438, 1.0, 0.4526, 1.0, 0.4526, 1.0, 0.438, 1.0])
me_cylinder_001.materials.append(mat_material_001)
me_cylinder_001.update()
me_cylinder_002 = bpy.data.meshes.new('Cylinder.002')
me_cylinder_002.from_pydata([(0.0, 0.02, -0.0025), (0.0, 0.02, 0.0025), (0.00196, 0.0199, -0.0025), (0.00196, 0.0199, 0.0025), (0.003902, 0.01962, -0.0025), (0.003902, 0.01962, 0.0025), (0.005806, 0.01914, -0.0025), (0.005806, 0.01914, 0.0025), (0.007654, 0.01848, -0.0025), (0.007654, 0.01848, 0.0025), (0.009428, 0.01764, -0.0025), (0.009428, 0.01764, 0.0025), (0.01111, 0.01663, -0.0025), (0.01111, 0.01663, 0.0025), (0.01269, 0.01546, -0.0025), (0.01269, 0.01546, 0.0025), (0.01414, 0.01414, -0.0025), (0.01414, 0.01414, 0.0025), (0.01546, 0.01269, -0.0025), (0.01546, 0.01269, 0.0025), (0.01663, 0.01111, -0.0025), (0.01663, 0.01111, 0.0025), (0.01764, 0.009428, -0.0025), (0.01764, 0.009428, 0.0025), (0.01848, 0.007654, -0.0025), (0.01848, 0.007654, 0.0025), (0.01914, 0.005806, -0.0025), (0.01914, 0.005806, 0.0025), (0.01962, 0.003902, -0.0025), (0.01962, 0.003902, 0.0025), (0.0199, 0.00196, -0.0025), (0.0199, 0.00196, 0.0025), (0.02, 0.0, -0.0025), (0.02, 0.0, 0.0025), (0.0199, -0.00196, -0.0025), (0.0199, -0.00196, 0.0025), (0.01962, -0.003902, -0.0025), (0.01962, -0.003902, 0.0025), (0.01914, -0.005806, -0.0025), (0.01914, -0.005806, 0.0025), (0.01848, -0.007654, -0.0025), (0.01848, -0.007654, 0.0025), (0.01764, -0.009428, -0.0025), (0.01764, -0.009428, 0.0025), (0.01663, -0.01111, -0.0025), (0.01663, -0.01111, 0.0025), (0.01546, -0.01269, -0.0025), (0.01546, -0.01269, 0.0025), (0.01414, -0.01414, -0.0025), (0.01414, -0.01414, 0.0025), (0.01269, -0.01546, -0.0025), (0.01269, -0.01546, 0.0025), (0.01111, -0.01663, -0.0025), (0.01111, -0.01663, 0.0025), (0.009428, -0.01764, -0.0025), (0.009428, -0.01764, 0.0025), (0.007654, -0.01848, -0.0025), (0.007654, -0.01848, 0.0025), (0.005806, -0.01914, -0.0025), (0.005806, -0.01914, 0.0025), (0.003902, -0.01962, -0.0025), (0.003902, -0.01962, 0.0025), (0.00196, -0.0199, -0.0025), (0.00196, -0.0199, 0.0025), (0.0, -0.02, -0.0025), (0.0, -0.02, 0.0025), (-0.00196, -0.0199, -0.0025), (-0.00196, -0.0199, 0.0025), (-0.003902, -0.01962, -0.0025), (-0.003902, -0.01962, 0.0025), (-0.005806, -0.01914, -0.0025), (-0.005806, -0.01914, 0.0025), (-0.007654, -0.01848, -0.0025), (-0.007654, -0.01848, 0.0025), (-0.009428, -0.01764, -0.0025), (-0.009428, -0.01764, 0.0025), (-0.01111, -0.01663, -0.0025), (-0.01111, -0.01663, 0.0025), (-0.01269, -0.01546, -0.0025), (-0.01269, -0.01546, 0.0025), (-0.01414, -0.01414, -0.0025), (-0.01414, -0.01414, 0.0025), (-0.01546, -0.01269, -0.0025), (-0.01546, -0.01269, 0.0025), (-0.01663, -0.01111, -0.0025), (-0.01663, -0.01111, 0.0025), (-0.01764, -0.009428, -0.0025), (-0.01764, -0.009428, 0.0025), (-0.01848, -0.007654, -0.0025), (-0.01848, -0.007654, 0.0025), (-0.01914, -0.005806, -0.0025), (-0.01914, -0.005806, 0.0025), (-0.01962, -0.003902, -0.0025), (-0.01962, -0.003902, 0.0025), (-0.0199, -0.00196, -0.0025), (-0.0199, -0.00196, 0.0025), (-0.02, 0.0, -0.0025), (-0.02, 0.0, 0.0025), (-0.0199, 0.00196, -0.0025), (-0.0199, 0.00196, 0.0025), (-0.01962, 0.003902, -0.0025), (-0.01962, 0.003902, 0.0025), (-0.01914, 0.005806, -0.0025), (-0.01914, 0.005806, 0.0025), (-0.01848, 0.007654, -0.0025), (-0.01848, 0.007654, 0.0025), (-0.01764, 0.009428, -0.0025), (-0.01764, 0.009428, 0.0025), (-0.01663, 0.01111, -0.0025), (-0.01663, 0.01111, 0.0025), (-0.01546, 0.01269, -0.0025), (-0.01546, 0.01269, 0.0025), (-0.01414, 0.01414, -0.0025), (-0.01414, 0.01414, 0.0025), (-0.01269, 0.01546, -0.0025), (-0.01269, 0.01546, 0.0025), (-0.01111, 0.01663, -0.0025), (-0.01111, 0.01663, 0.0025), (-0.009428, 0.01764, -0.0025), (-0.009428, 0.01764, 0.0025), (-0.007654, 0.01848, -0.0025), (-0.007654, 0.01848, 0.0025), (-0.005806, 0.01914, -0.0025), (-0.005806, 0.01914, 0.0025), (-0.003902, 0.01962, -0.0025), (-0.003902, 0.01962, 0.0025), (-0.00196, 0.0199, -0.0025), (-0.00196, 0.0199, 0.0025)], [], [(0, 1, 3, 2), (2, 3, 5, 4), (4, 5, 7, 6), (6, 7, 9, 8), (8, 9, 11, 10), (10, 11, 13, 12), (12, 13, 15, 14), (14, 15, 17, 16), (16, 17, 19, 18), (18, 19, 21, 20), (20, 21, 23, 22), (22, 23, 25, 24), (24, 25, 27, 26), (26, 27, 29, 28), (28, 29, 31, 30), (30, 31, 33, 32), (32, 33, 35, 34), (34, 35, 37, 36), (36, 37, 39, 38), (38, 39, 41, 40), (40, 41, 43, 42), (42, 43, 45, 44), (44, 45, 47, 46), (46, 47, 49, 48), (48, 49, 51, 50), (50, 51, 53, 52), (52, 53, 55, 54), (54, 55, 57, 56), (56, 57, 59, 58), (58, 59, 61, 60), (60, 61, 63, 62), (62, 63, 65, 64), (64, 65, 67, 66), (66, 67, 69, 68), (68, 69, 71, 70), (70, 71, 73, 72), (72, 73, 75, 74), (74, 75, 77, 76), (76, 77, 79, 78), (78, 79, 81, 80), (80, 81, 83, 82), (82, 83, 85, 84), (84, 85, 87, 86), (86, 87, 89, 88), (88, 89, 91, 90), (90, 91, 93, 92), (92, 93, 95, 94), (94, 95, 97, 96), (96, 97, 99, 98), (98, 99, 101, 100), (100, 101, 103, 102), (102, 103, 105, 104), (104, 105, 107, 106), (106, 107, 109, 108), (108, 109, 111, 110), (110, 111, 113, 112), (112, 113, 115, 114), (114, 115, 117, 116), (116, 117, 119, 118), (118, 119, 121, 120), (120, 121, 123, 122), (122, 123, 125, 124), (3, 1, 127, 125, 123, 121, 119, 117, 115, 113, 111, 109, 107, 105, 103, 101, 99, 97, 95, 93, 91, 89, 87, 85, 83, 81, 79, 77, 75, 73, 71, 69, 67, 65, 63, 61, 59, 57, 55, 53, 51, 49, 47, 45, 43, 41, 39, 37, 35, 33, 31, 29, 27, 25, 23, 21, 19, 17, 15, 13, 11, 9, 7, 5), (124, 125, 127, 126), (126, 127, 1, 0), (0, 2, 4, 6, 8, 10, 12, 14, 16, 18, 20, 22, 24, 26, 28, 30, 32, 34, 36, 38, 40, 42, 44, 46, 48, 50, 52, 54, 56, 58, 60, 62, 64, 66, 68, 70, 72, 74, 76, 78, 80, 82, 84, 86, 88, 90, 92, 94, 96, 98, 100, 102, 104, 106, 108, 110, 112, 114, 116, 118, 120, 122, 124, 126)])
_uv = me_cylinder_002.uv_layers.new(name='UVMap')
_uv.uv.foreach_set('vector', [1.0, 0.5, 1.0, 1.0, 0.9844, 1.0, 0.9844, 0.5, 0.9844, 0.5, 0.9844, 1.0, 0.9688, 1.0, 0.9688, 0.5, 0.9688, 0.5, 0.9688, 1.0, 0.9531, 1.0, 0.9531, 0.5, 0.9531, 0.5, 0.9531, 1.0, 0.9375, 1.0, 0.9375, 0.5, 0.9375, 0.5, 0.9375, 1.0, 0.9219, 1.0, 0.9219, 0.5, 0.9219, 0.5, 0.9219, 1.0, 0.9062, 1.0, 0.9062, 0.5, 0.9062, 0.5, 0.9062, 1.0, 0.8906, 1.0, 0.8906, 0.5, 0.8906, 0.5, 0.8906, 1.0, 0.875, 1.0, 0.875, 0.5, 0.875, 0.5, 0.875, 1.0, 0.8594, 1.0, 0.8594, 0.5, 0.8594, 0.5, 0.8594, 1.0, 0.8438, 1.0, 0.8438, 0.5, 0.8438, 0.5, 0.8438, 1.0, 0.8281, 1.0, 0.8281, 0.5, 0.8281, 0.5, 0.8281, 1.0, 0.8125, 1.0, 0.8125, 0.5, 0.8125, 0.5, 0.8125, 1.0, 0.7969, 1.0, 0.7969, 0.5, 0.7969, 0.5, 0.7969, 1.0, 0.7812, 1.0, 0.7812, 0.5, 0.7812, 0.5, 0.7812, 1.0, 0.7656, 1.0, 0.7656, 0.5, 0.7656, 0.5, 0.7656, 1.0, 0.75, 1.0, 0.75, 0.5, 0.75, 0.5, 0.75, 1.0, 0.7344, 1.0, 0.7344, 0.5, 0.7344, 0.5, 0.7344, 1.0, 0.7188, 1.0, 0.7188, 0.5, 0.7188, 0.5, 0.7188, 1.0, 0.7031, 1.0, 0.7031, 0.5, 0.7031, 0.5, 0.7031, 1.0, 0.6875, 1.0, 0.6875, 0.5, 0.6875, 0.5, 0.6875, 1.0, 0.6719, 1.0, 0.6719, 0.5, 0.6719, 0.5, 0.6719, 1.0, 0.6562, 1.0, 0.6562, 0.5, 0.6562, 0.5, 0.6562, 1.0, 0.6406, 1.0, 0.6406, 0.5, 0.6406, 0.5, 0.6406, 1.0, 0.625, 1.0, 0.625, 0.5, 0.625, 0.5, 0.625, 1.0, 0.6094, 1.0, 0.6094, 0.5, 0.6094, 0.5, 0.6094, 1.0, 0.5938, 1.0, 0.5938, 0.5, 0.5938, 0.5, 0.5938, 1.0, 0.5781, 1.0, 0.5781, 0.5, 0.5781, 0.5, 0.5781, 1.0, 0.5625, 1.0, 0.5625, 0.5, 0.5625, 0.5, 0.5625, 1.0, 0.5469, 1.0, 0.5469, 0.5, 0.5469, 0.5, 0.5469, 1.0, 0.5312, 1.0, 0.5312, 0.5, 0.5312, 0.5, 0.5312, 1.0, 0.5156, 1.0, 0.5156, 0.5, 0.5156, 0.5, 0.5156, 1.0, 0.5, 1.0, 0.5, 0.5, 0.5, 0.5, 0.5, 1.0, 0.4844, 1.0, 0.4844, 0.5, 0.4844, 0.5, 0.4844, 1.0, 0.4688, 1.0, 0.4688, 0.5, 0.4688, 0.5, 0.4688, 1.0, 0.4531, 1.0, 0.4531, 0.5, 0.4531, 0.5, 0.4531, 1.0, 0.4375, 1.0, 0.4375, 0.5, 0.4375, 0.5, 0.4375, 1.0, 0.4219, 1.0, 0.4219, 0.5, 0.4219, 0.5, 0.4219, 1.0, 0.4062, 1.0, 0.4062, 0.5, 0.4062, 0.5, 0.4062, 1.0, 0.3906, 1.0, 0.3906, 0.5, 0.3906, 0.5, 0.3906, 1.0, 0.375, 1.0, 0.375, 0.5, 0.375, 0.5, 0.375, 1.0, 0.3594, 1.0, 0.3594, 0.5, 0.3594, 0.5, 0.3594, 1.0, 0.3438, 1.0, 0.3438, 0.5, 0.3438, 0.5, 0.3438, 1.0, 0.3281, 1.0, 0.3281, 0.5, 0.3281, 0.5, 0.3281, 1.0, 0.3125, 1.0, 0.3125, 0.5, 0.3125, 0.5, 0.3125, 1.0, 0.2969, 1.0, 0.2969, 0.5, 0.2969, 0.5, 0.2969, 1.0, 0.2812, 1.0, 0.2812, 0.5, 0.2812, 0.5, 0.2812, 1.0, 0.2656, 1.0, 0.2656, 0.5, 0.2656, 0.5, 0.2656, 1.0, 0.25, 1.0, 0.25, 0.5, 0.25, 0.5, 0.25, 1.0, 0.2344, 1.0, 0.2344, 0.5, 0.2344, 0.5, 0.2344, 1.0, 0.2188, 1.0, 0.2188, 0.5, 0.2188, 0.5, 0.2188, 1.0, 0.2031, 1.0, 0.2031, 0.5, 0.2031, 0.5, 0.2031, 1.0, 0.1875, 1.0, 0.1875, 0.5, 0.1875, 0.5, 0.1875, 1.0, 0.1719, 1.0, 0.1719, 0.5, 0.1719, 0.5, 0.1719, 1.0, 0.1562, 1.0, 0.1562, 0.5, 0.1562, 0.5, 0.1562, 1.0, 0.1406, 1.0, 0.1406, 0.5, 0.1406, 0.5, 0.1406, 1.0, 0.125, 1.0, 0.125, 0.5, 0.125, 0.5, 0.125, 1.0, 0.1094, 1.0, 0.1094, 0.5, 0.1094, 0.5, 0.1094, 1.0, 0.09375, 1.0, 0.09375, 0.5, 0.09375, 0.5, 0.09375, 1.0, 0.07812, 1.0, 0.07812, 0.5, 0.07812, 0.5, 0.07812, 1.0, 0.0625, 1.0, 0.0625, 0.5, 0.0625, 0.5, 0.0625, 1.0, 0.04688, 1.0, 0.04688, 0.5, 0.04688, 0.5, 0.04688, 1.0, 0.03125, 1.0, 0.03125, 0.5, 0.2735, 0.4888, 0.25, 0.49, 0.2265, 0.4888, 0.2032, 0.4854, 0.1803, 0.4797, 0.1582, 0.4717, 0.1369, 0.4617, 0.1167, 0.4496, 0.09775, 0.4355, 0.08029, 0.4197, 0.06448, 0.4023, 0.05045, 0.3833, 0.03834, 0.3631, 0.02827, 0.3418, 0.02033, 0.3197, 0.01461, 0.2968, 0.01116, 0.2735, 0.01, 0.25, 0.01116, 0.2265, 0.01461, 0.2032, 0.02033, 0.1803, 0.02827, 0.1582, 0.03834, 0.1369, 0.05045, 0.1167, 0.06448, 0.09775, 0.08029, 0.08029, 0.09775, 0.06448, 0.1167, 0.05045, 0.1369, 0.03834, 0.1582, 0.02827, 0.1803, 0.02033, 0.2032, 0.01461, 0.2265, 0.01116, 0.25, 0.01, 0.2735, 0.01116, 0.2968, 0.01461, 0.3197, 0.02033, 0.3418, 0.02827, 0.3631, 0.03834, 0.3833, 0.05045, 0.4023, 0.06448, 0.4197, 0.08029, 0.4355, 0.09775, 0.4496, 0.1167, 0.4617, 0.1369, 0.4717, 0.1582, 0.4797, 0.1803, 0.4854, 0.2032, 0.4888, 0.2265, 0.49, 0.25, 0.4888, 0.2735, 0.4854, 0.2968, 0.4797, 0.3197, 0.4717, 0.3418, 0.4617, 0.3631, 0.4496, 0.3833, 0.4355, 0.4023, 0.4197, 0.4197, 0.4023, 0.4355, 0.3833, 0.4496, 0.3631, 0.4617, 0.3418, 0.4717, 0.3197, 0.4797, 0.2968, 0.4854, 0.03125, 0.5, 0.03125, 1.0, 0.01562, 1.0, 0.01562, 0.5, 0.01562, 0.5, 0.01562, 1.0, 0.0, 1.0, 0.0, 0.5, 0.75, 0.49, 0.7735, 0.4888, 0.7968, 0.4854, 0.8197, 0.4797, 0.8418, 0.4717, 0.8631, 0.4617, 0.8833, 0.4496, 0.9023, 0.4355, 0.9197, 0.4197, 0.9355, 0.4023, 0.9496, 0.3833, 0.9617, 0.3631, 0.9717, 0.3418, 0.9797, 0.3197, 0.9854, 0.2968, 0.9888, 0.2735, 0.99, 0.25, 0.9888, 0.2265, 0.9854, 0.2032, 0.9797, 0.1803, 0.9717, 0.1582, 0.9617, 0.1369, 0.9496, 0.1167, 0.9355, 0.09775, 0.9197, 0.08029, 0.9023, 0.06448, 0.8833, 0.05045, 0.8631, 0.03834, 0.8418, 0.02827, 0.8197, 0.02033, 0.7968, 0.01461, 0.7735, 0.01116, 0.75, 0.01, 0.7265, 0.01116, 0.7032, 0.01461, 0.6803, 0.02033, 0.6582, 0.02827, 0.6369, 0.03834, 0.6167, 0.05045, 0.5977, 0.06448, 0.5803, 0.08029, 0.5645, 0.09775, 0.5504, 0.1167, 0.5383, 0.1369, 0.5283, 0.1582, 0.5203, 0.1803, 0.5146, 0.2032, 0.5112, 0.2265, 0.51, 0.25, 0.5112, 0.2735, 0.5146, 0.2968, 0.5203, 0.3197, 0.5283, 0.3418, 0.5383, 0.3631, 0.5504, 0.3833, 0.5645, 0.4023, 0.5803, 0.4197, 0.5977, 0.4355, 0.6167, 0.4496, 0.6369, 0.4617, 0.6582, 0.4717, 0.6803, 0.4797, 0.7032, 0.4854, 0.7265, 0.4888])
me_cylinder_002.materials.append(mat_material_002)
me_cylinder_002.update()

# ---- objects
ob_light = bpy.data.objects.new('Light', light_light)
ob_camera = bpy.data.objects.new('Camera', cam_camera)
ob_jar = bpy.data.objects.new('jar', me_cylinder_001)
ob_coin = bpy.data.objects.new('coin', me_cylinder_002)

# ---- transforms, parenting, visibility, modifiers, constraints
ob_light.location = (4.076, 1.005, 5.904)
ob_light.rotation_euler = (0.6503, 0.05522, 1.866)
ob_light.lock_rotations_4d = False
ob_light.empty_display_type = 'ARROWS'
ob_light.color = (0.0, 0.0, 0.0, 0.0)
ob_light.lineart.crease_threshold = 0.0
ob_camera.location = (0.5999, -0.5507, 0.3904)
ob_camera.rotation_euler = (1.109, 0.0, 0.8149)
ob_camera.lock_rotations_4d = False
ob_camera.empty_display_type = 'ARROWS'
ob_camera.color = (0.0, 0.0, 0.0, 0.0)
ob_camera.display_type = 'WIRE'
ob_camera.lineart.crease_threshold = 0.0
ob_jar.location = (0.0, 0.0, 0.0)
ob_coin.location = (-0.0698, -0.09066, 0.1451)

# ---- collection membership
col_collection.objects.link(ob_light)
col_collection.objects.link(ob_camera)
col_collection.objects.link(ob_jar)
col_collection.objects.link(ob_coin)

# ---- scene / render settings (as saved in the file)
scene.camera = ob_camera
scene.frame_start = 1; scene.frame_end = 250; scene.frame_set(0)
scene.render.engine = 'CYCLES'
scene.cycles.sampling_pattern = 'TABULATED_SOBOL'
scene.view_settings.view_transform = 'Filmic'
bpy.context.view_layer.update()
